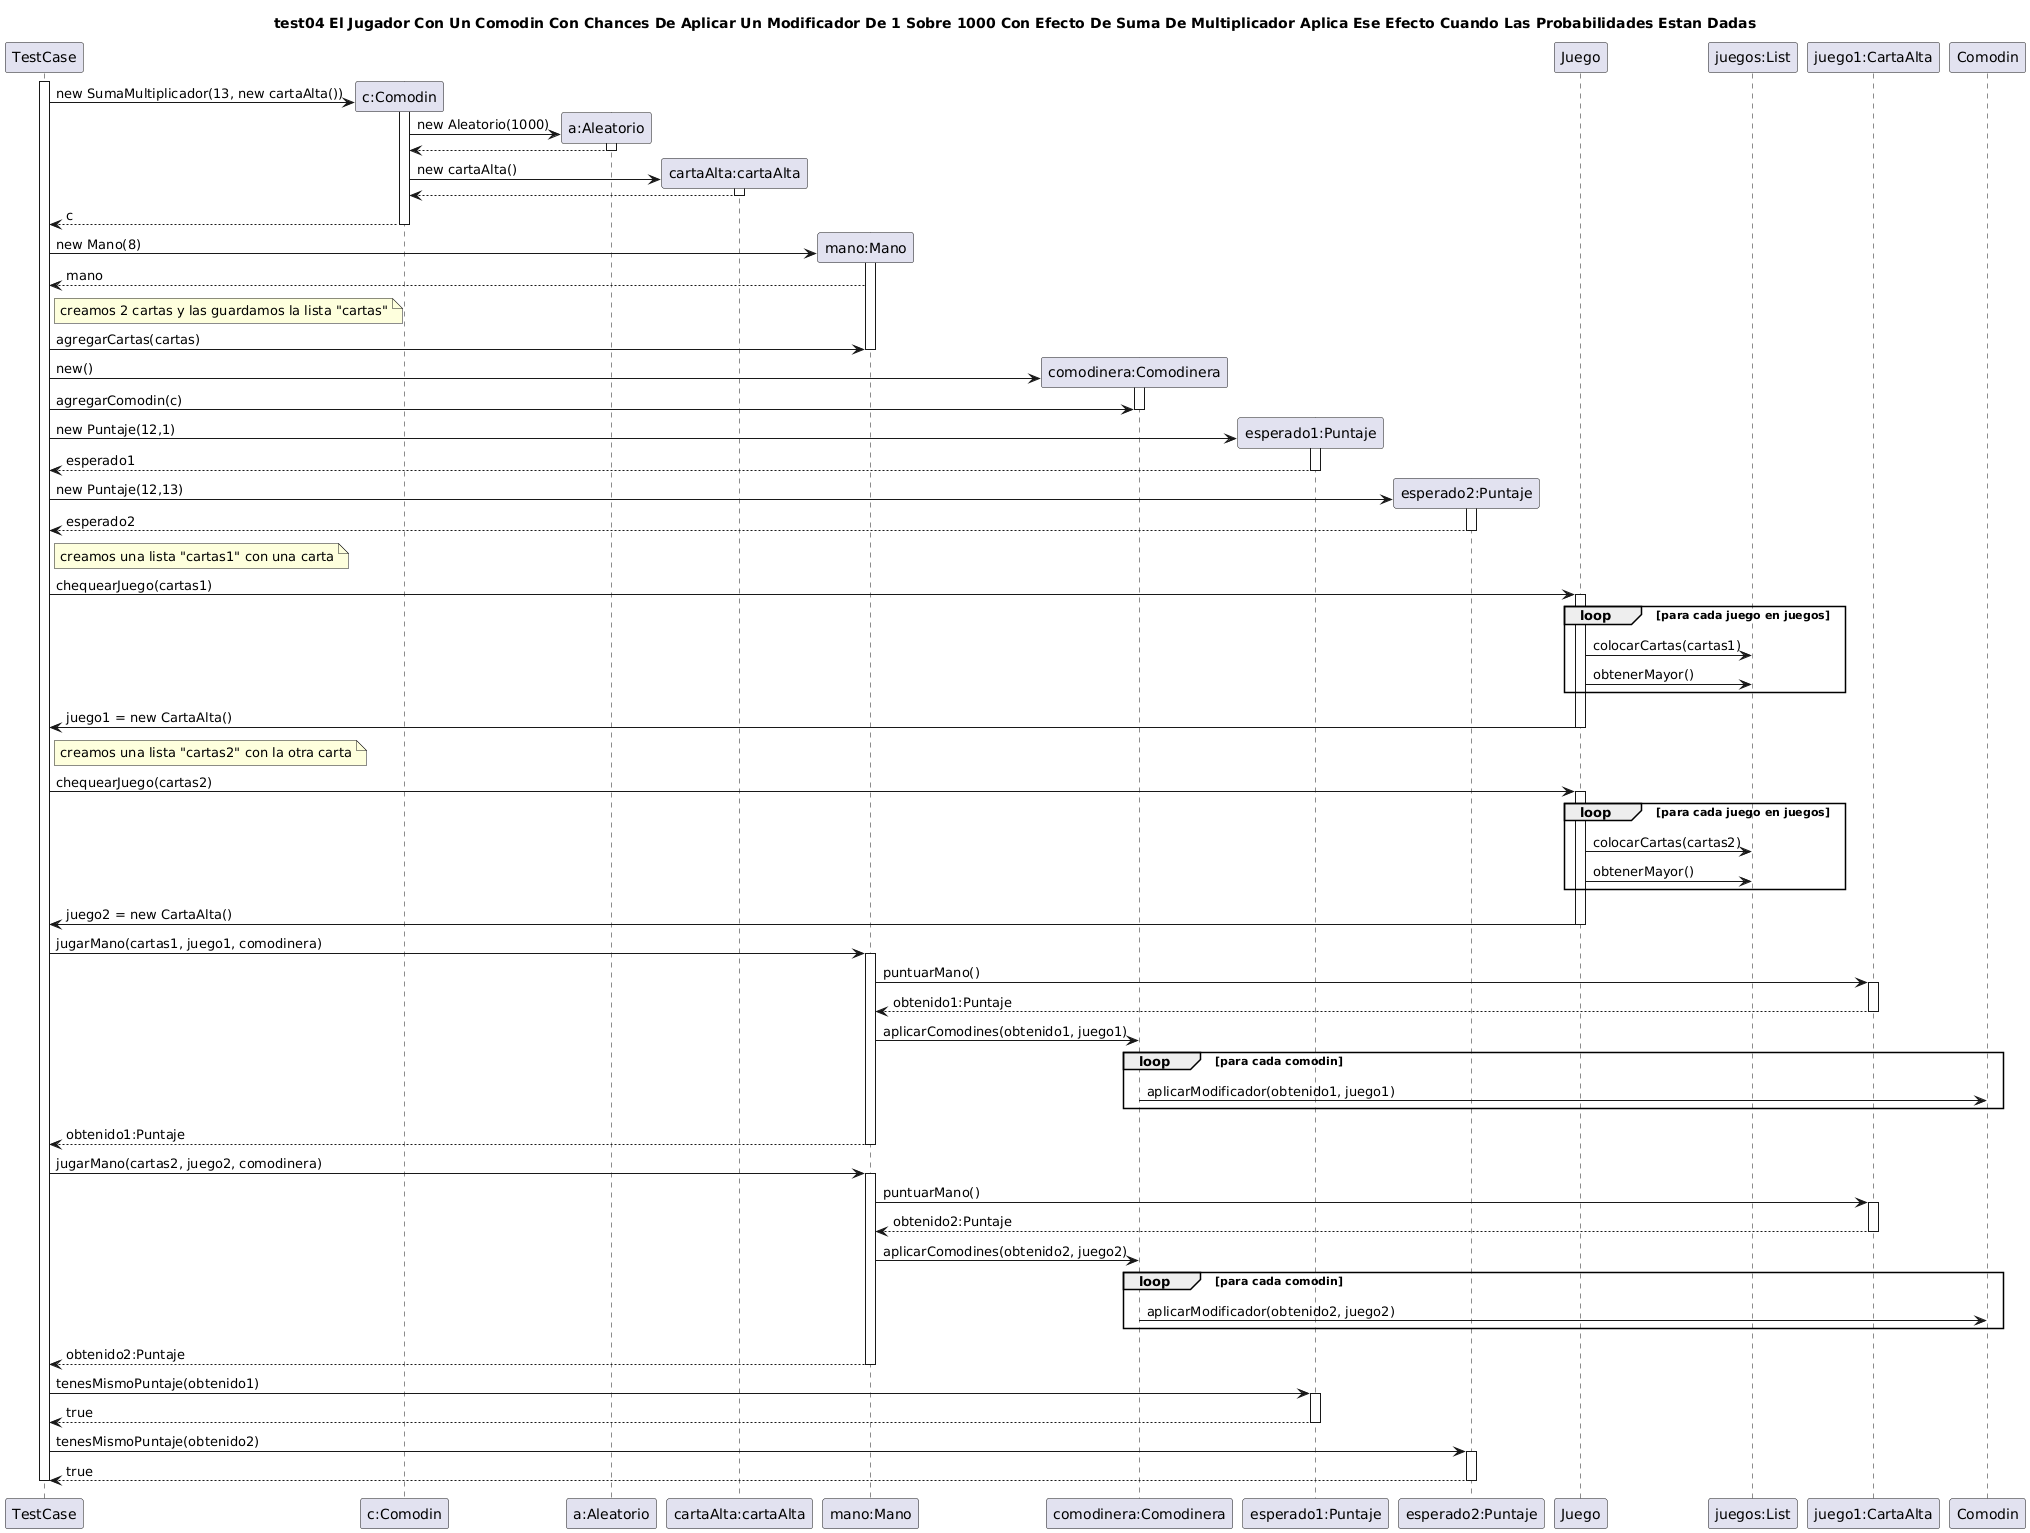

The diagram above was rendered by PlantUML. Its source (embedded in the PNG):
@startuml
title "test04 El Jugador Con Un Comodin Con Chances De Aplicar Un Modificador De 1 Sobre 1000 Con Efecto De Suma De Multiplicador Aplica Ese Efecto Cuando Las Probabilidades Estan Dadas"
!pragma teoz true

participant "TestCase" as TestCase

activate TestCase

TestCase -> "c:Comodin" as comodin **: new SumaMultiplicador(13, new cartaAlta())

activate comodin
comodin -> "a:Aleatorio" as aleatorio **: new Aleatorio(1000)
activate aleatorio
comodin <-- aleatorio
deactivate aleatorio
comodin -> "cartaAlta:cartaAlta" as cartaAlta ** : new cartaAlta()
activate cartaAlta
comodin <-- cartaAlta
deactivate cartaAlta
TestCase <-- comodin : c
deactivate comodin


TestCase -> "mano:Mano" as mano **: new Mano(8)
activate mano
TestCase <-- mano : mano
note right of TestCase: creamos 2 cartas y las guardamos la lista "cartas"
TestCase -> mano : agregarCartas(cartas)
deactivate mano

TestCase -> "comodinera:Comodinera" as comodinera **: new()
activate comodinera
TestCase -> comodinera : agregarComodin(c)
deactivate comodinera

TestCase -> "esperado1:Puntaje" as esperado1 **: new Puntaje(12,1)
activate esperado1
TestCase <-- esperado1 : esperado1
deactivate esperado1


TestCase -> "esperado2:Puntaje" as esperado2 **: new Puntaje(12,13)
activate esperado2
TestCase <-- esperado2 : esperado2
deactivate esperado2

note right of TestCase: creamos una lista "cartas1" con una carta
TestCase -> "Juego" as juego : chequearJuego(cartas1)
activate juego
loop para cada juego en juegos
juego -> "juegos:List" as juegos : colocarCartas(cartas1)
juego -> juegos: obtenerMayor()
end
TestCase <- juego : juego1 = new CartaAlta()
deactivate juego

note right of TestCase: creamos una lista "cartas2" con la otra carta
TestCase -> "Juego" as juego : chequearJuego(cartas2)
activate juego
loop para cada juego en juegos
juego -> "juegos:List" as juegos : colocarCartas(cartas2)
juego -> juegos: obtenerMayor()
end
TestCase <- juego : juego2 = new CartaAlta()
deactivate juego


TestCase -> mano : jugarMano(cartas1, juego1, comodinera)
activate mano
mano -> "juego1:CartaAlta" as mejor:  puntuarMano()

activate mejor
mano <-- mejor : obtenido1:Puntaje
deactivate mejor
mano -> comodinera : aplicarComodines(obtenido1, juego1)
loop para cada comodin
comodinera -> "Comodin" : aplicarModificador(obtenido1, juego1)
end
TestCase <-- mano : obtenido1:Puntaje
deactivate mano

TestCase -> mano : jugarMano(cartas2, juego2, comodinera)
activate mano
mano -> "juego2:CartaAlta" as mejor:  puntuarMano()

activate mejor
mano <-- mejor : obtenido2:Puntaje
deactivate mejor
mano -> comodinera : aplicarComodines(obtenido2, juego2)
loop para cada comodin
comodinera -> "Comodin" : aplicarModificador(obtenido2, juego2)
end
TestCase <-- mano : obtenido2:Puntaje
deactivate mano

TestCase -> esperado1 : tenesMismoPuntaje(obtenido1)
activate esperado1
TestCase <-- esperado1 : true
deactivate esperado1

TestCase -> esperado2 : tenesMismoPuntaje(obtenido2)
activate esperado2
TestCase <-- esperado2 : true
deactivate esperado2

deactivate TestCase
@enduml